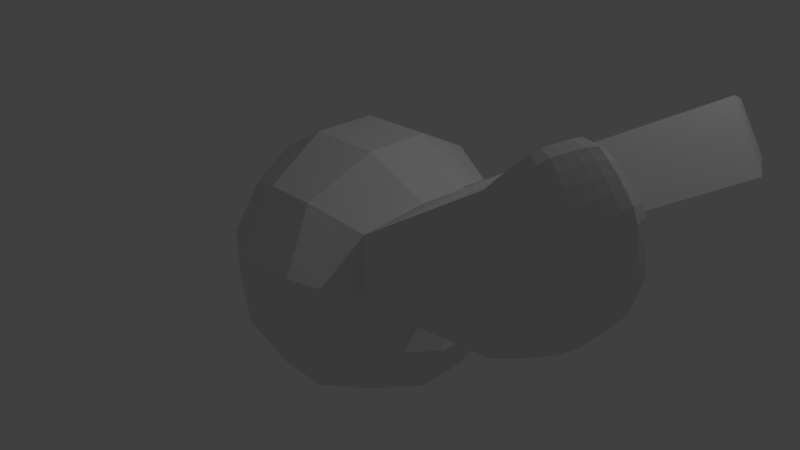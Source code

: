 # Source: RANDOM_THING.blend  (saved by Blender 2.71.0; exported with 4.5.12 LTS)
import bpy
from mathutils import Matrix  # noqa: F401  (used for matrix-valued properties, if any)

bpy.ops.wm.read_factory_settings(use_empty=True)
scene = bpy.context.scene
scene.name = 'Scene'

# ---- collections
col_collection_1 = bpy.data.collections.new('Collection 1'); scene.collection.children.link(col_collection_1)

# ---- materials (node trees are filled in below, after node groups)
mat_material = bpy.data.materials.new('Material')
mat_material.alpha_threshold = 0.0
mat_material.use_transparent_shadow = False
mat_material.roughness = 0.5
mat_material.line_color = (0.0, 0.0, 0.0, 1.0)

# ---- material node trees

# ---- world
world_world = bpy.data.worlds.new('World'); scene.world = world_world
world_world.color = (0.05088, 0.05088, 0.05088)
world_world.use_sun_shadow = False
world_world.sun_shadow_jitter_overblur = 0.0
world_world.cycles.sampling_method = 'MANUAL'
world_world.cycles.sample_map_resolution = 256

# ---- cameras
cam_camera = bpy.data.cameras.new('Camera')
cam_camera.clip_end = 100.0
cam_camera.lens = 35.0
cam_camera.sensor_width = 32.0
cam_camera.sensor_height = 18.0
cam_camera.ortho_scale = 7.314
cam_camera.dof.focus_distance = 0.0
cam_camera.dof.aperture_fstop = 128.0

# ---- lights
light_lamp = bpy.data.lights.new('Lamp', 'POINT')
light_lamp.transmission_factor = 0.0
light_lamp.cutoff_distance = 30.0
light_lamp.energy = 100.0
light_lamp.shadow_buffer_clip_start = 1.001
light_lamp.shadow_soft_size = 0.1
light_lamp.shadow_maximum_resolution = 0.006
light_lamp.use_absolute_resolution = True
light_lamp.cycles.use_multiple_importance_sampling = False

# ---- meshes
me_cube = bpy.data.meshes.new('Cube')
me_cube.from_pydata([(1.0, 1.0, -1.0), (1.0, -1.0, -1.0), (-1.0, -1.0, -1.0), (-1.0, 1.0, -1.0), (1.0, 1.0, 1.0), (1.0, -1.0, 1.0), (-1.0, -1.0, 1.0), (-1.0, 1.0, 1.0), (1.238, 0.3333, -1.238), (1.238, -0.3333, -1.238), (0.3333, 1.238, -1.238), (-0.3333, 1.238, -1.238), (1.238, 1.238, -0.3333), (1.238, 1.238, 0.3333), (0.3333, -1.238, -1.238), (-0.3333, -1.238, -1.238), (1.238, -1.238, -0.3333), (1.238, -1.238, 0.3333), (-1.238, -0.3333, -1.238), (-1.238, 0.3333, -1.238), (-1.238, -1.238, -0.3333), (-1.238, -1.238, 0.3333), (-1.238, 1.238, -0.3333), (-1.238, 1.238, 0.3333), (1.238, 0.3333, 1.238), (1.238, -0.3333, 1.238), (0.3333, 1.238, 1.238), (-0.3333, 1.238, 1.238), (0.3333, -1.238, 1.238), (-0.3333, -1.238, 1.238), (-1.238, -0.3333, 1.238), (-1.238, 0.3333, 1.238), (0.4128, 0.4732, -1.658), (-0.4128, 0.4732, -1.658), (0.4128, -0.4732, -1.658), (-0.4128, -0.4732, -1.658), (0.4732, 0.4128, 1.658), (0.4732, -0.4128, 1.658), (-0.4732, 0.4128, 1.658), (-0.4732, -0.4128, 1.658), (1.658, 0.4128, -0.4732), (1.658, -0.4128, -0.4732), (1.658, 0.3463, 0.4732), (1.658, -0.4128, 0.4732), (0.4128, -1.658, -0.4732), (-0.4128, -1.658, -0.4732), (0.4128, -1.658, 0.4732), (-0.4128, -1.658, 0.4732), (-1.658, -0.4128, -0.4732), (-1.658, 0.4128, -0.4732), (-1.658, -0.4128, 0.4732), (-1.658, 0.4128, 0.4732), (0.4128, 1.658, 0.4732), (-0.4128, 1.658, 0.4732), (0.4128, 1.658, -0.4732), (-0.4128, 1.658, -0.4732), (1.0, -1.0, 1.0), (1.238, -1.238, 0.3333), (1.238, -0.3333, 1.238), (1.658, -0.4128, 0.4732), (4.746, -3.456, 3.421), (4.985, -3.694, 2.754), (4.985, -2.789, 3.66), (5.404, -2.868, 2.894), (4.979, -3.734, 2.823), (4.964, -3.738, 2.887), (4.947, -3.736, 2.95), (4.93, -3.73, 3.013), (4.912, -3.723, 3.075), (4.891, -3.702, 3.136), (4.865, -3.665, 3.195), (4.839, -3.627, 3.253), (4.812, -3.586, 3.311), (4.784, -3.539, 3.368), (4.978, -2.859, 3.699), (4.962, -2.923, 3.702), (4.945, -2.987, 3.7), (4.928, -3.05, 3.695), (4.91, -3.113, 3.687), (4.888, -3.173, 3.666), (4.863, -3.232, 3.63), (4.837, -3.29, 3.592), (4.811, -3.347, 3.551), (4.783, -3.404, 3.504), (5.438, -2.984, 2.857), (5.429, -3.077, 2.834), (5.414, -3.165, 2.814), (5.395, -3.251, 2.794), (5.374, -3.335, 2.776), (5.336, -3.41, 2.763), (5.281, -3.476, 2.756), (5.223, -3.54, 2.75), (5.162, -3.602, 2.745), (5.095, -3.66, 2.743), (5.089, -2.773, 3.629), (5.154, -2.77, 3.576), (5.213, -2.77, 3.519), (5.269, -2.771, 3.46), (5.322, -2.773, 3.4), (5.361, -2.78, 3.33), (5.383, -2.793, 3.251), (5.404, -2.806, 3.171), (5.421, -2.821, 3.089), (5.432, -2.838, 3.003), (5.471, -2.967, 2.97), (5.464, -3.068, 2.946), (5.448, -3.164, 2.924), (5.429, -3.258, 2.903), (5.406, -3.351, 2.883), (5.365, -3.432, 2.867), (5.305, -3.503, 2.854), (5.242, -3.571, 2.842), (5.176, -3.638, 2.832), (5.101, -3.7, 2.822), (5.464, -2.954, 3.065), (5.457, -3.058, 3.045), (5.442, -3.158, 3.025), (5.423, -3.254, 3.005), (5.401, -3.349, 2.985), (5.36, -3.433, 2.967), (5.299, -3.504, 2.95), (5.234, -3.574, 2.933), (5.166, -3.642, 2.916), (5.09, -3.704, 2.9), (5.447, -2.942, 3.161), (5.441, -3.047, 3.144), (5.427, -3.148, 3.127), (5.408, -3.246, 3.11), (5.387, -3.343, 3.092), (5.345, -3.427, 3.072), (5.284, -3.5, 3.049), (5.219, -3.57, 3.027), (5.151, -3.639, 3.004), (5.074, -3.702, 2.98), (5.425, -2.928, 3.256), (5.419, -3.034, 3.245), (5.404, -3.135, 3.231), (5.385, -3.234, 3.217), (5.363, -3.331, 3.201), (5.322, -3.416, 3.179), (5.261, -3.49, 3.152), (5.198, -3.561, 3.123), (5.13, -3.631, 3.093), (5.055, -3.695, 3.061), (5.398, -2.913, 3.35), (5.39, -3.018, 3.345), (5.374, -3.119, 3.336), (5.354, -3.218, 3.324), (5.332, -3.314, 3.311), (5.291, -3.4, 3.288), (5.232, -3.475, 3.255), (5.17, -3.548, 3.22), (5.105, -3.619, 3.183), (5.031, -3.685, 3.142), (5.352, -2.9, 3.434), (5.342, -3.001, 3.434), (5.324, -3.099, 3.429), (5.303, -3.195, 3.42), (5.28, -3.289, 3.41), (5.241, -3.374, 3.386), (5.186, -3.448, 3.348), (5.128, -3.521, 3.309), (5.067, -3.592, 3.266), (4.999, -3.659, 3.218), (5.289, -2.888, 3.504), (5.276, -2.984, 3.508), (5.257, -3.076, 3.506), (5.236, -3.167, 3.5), (5.212, -3.257, 3.492), (5.176, -3.338, 3.468), (5.125, -3.411, 3.427), (5.073, -3.483, 3.385), (5.019, -3.553, 3.339), (4.959, -3.619, 3.287), (5.224, -2.877, 3.568), (5.208, -2.966, 3.575), (5.188, -3.053, 3.574), (5.166, -3.139, 3.569), (5.143, -3.223, 3.562), (5.109, -3.301, 3.538), (5.064, -3.372, 3.497), (5.018, -3.443, 3.453), (4.97, -3.512, 3.405), (4.918, -3.578, 3.351), (5.156, -2.866, 3.626), (5.139, -2.949, 3.633), (5.118, -3.03, 3.633), (5.096, -3.11, 3.628), (5.073, -3.189, 3.622), (5.042, -3.263, 3.598), (5.003, -3.333, 3.556), (4.963, -3.401, 3.512), (4.921, -3.468, 3.464), (4.877, -3.533, 3.41), (5.085, -2.858, 3.677), (5.067, -2.934, 3.683), (5.046, -3.008, 3.682), (5.025, -3.082, 3.677), (5.003, -3.155, 3.67), (4.975, -3.225, 3.646), (4.942, -3.291, 3.606), (4.908, -3.356, 3.563), (4.873, -3.421, 3.517), (4.835, -3.484, 3.463), (1.0, 1.0, 1.0), (1.238, 1.238, 0.3333), (1.238, 0.3333, 1.238), (1.658, 0.3463, 0.4732), (3.396, 2.336, 2.336), (3.635, 2.574, 1.669), (3.635, 1.669, 2.574), (4.054, 1.682, 1.809), (1.043, 1.043, 0.8794), (1.043, -1.043, 0.8794), (-1.043, -1.043, 0.8794), (-1.043, 1.043, 0.8794), (1.314, 0.3357, 1.1), (1.314, -0.3477, 1.1), (0.3477, -1.314, 1.1), (-0.3477, -1.314, 1.1), (-1.314, -0.3477, 1.1), (-1.314, 0.3477, 1.1), (0.3477, 1.314, 1.1), (-0.3477, 1.314, 1.1), (1.043, -1.043, 0.8794), (1.314, -0.3477, 1.1), (1.043, 1.043, 0.8794), (1.314, 0.3357, 1.1), (3.44, 2.379, 2.215), (3.711, 1.671, 2.436)], [], [(35, 15, 2, 18), (39, 30, 6, 29), (217, 25, 58, 225), (219, 29, 6, 214), (221, 31, 7, 215), (55, 11, 3, 22), (11, 33, 19, 3), (33, 35, 18, 19), (0, 8, 32, 10), (10, 32, 33, 11), (8, 9, 34, 32), (32, 34, 35, 33), (9, 1, 14, 34), (34, 14, 15, 35), (25, 37, 28, 5), (37, 39, 29, 28), (4, 26, 36, 24), (24, 36, 37, 25), (26, 27, 38, 36), (36, 38, 39, 37), (27, 7, 31, 38), (38, 31, 30, 39), (9, 41, 16, 1), (41, 43, 17, 16), (0, 12, 40, 8), (8, 40, 41, 9), (12, 13, 42, 40), (40, 42, 43, 41), (216, 42, 207, 227), (216, 24, 25, 217), (15, 45, 20, 2), (45, 47, 21, 20), (1, 16, 44, 14), (14, 44, 45, 15), (16, 17, 46, 44), (44, 46, 47, 45), (213, 5, 28, 218), (218, 28, 29, 219), (19, 49, 22, 3), (49, 51, 23, 22), (2, 20, 48, 18), (18, 48, 49, 19), (20, 21, 50, 48), (48, 50, 51, 49), (214, 6, 30, 220), (220, 30, 31, 221), (223, 53, 23, 215), (53, 55, 22, 23), (212, 13, 52, 222), (222, 52, 53, 223), (13, 12, 54, 52), (52, 54, 55, 53), (12, 0, 10, 54), (54, 10, 11, 55), (59, 225, 58, 62, 94, 95, 96, 97, 98, 99, 100, 101, 102, 103, 63), (17, 43, 59, 57), (25, 5, 56, 58), (213, 17, 57, 224), (203, 83, 60, 73), (57, 59, 63, 84, 85, 86, 87, 88, 89, 90, 91, 92, 93, 61), (58, 56, 60, 83, 82, 81, 80, 79, 78, 77, 76, 75, 74, 62), (56, 224, 57, 61, 64, 65, 66, 67, 68, 69, 70, 71, 72, 73, 60), (93, 113, 64, 61), (113, 123, 65, 64), (123, 133, 66, 65), (133, 143, 67, 66), (143, 153, 68, 67), (153, 163, 69, 68), (163, 173, 70, 69), (173, 183, 71, 70), (183, 193, 72, 71), (193, 203, 73, 72), (63, 103, 104, 84), (84, 104, 105, 85), (85, 105, 106, 86), (86, 106, 107, 87), (87, 107, 108, 88), (88, 108, 109, 89), (89, 109, 110, 90), (90, 110, 111, 91), (91, 111, 112, 92), (92, 112, 113, 93), (103, 102, 114, 104), (104, 114, 115, 105), (105, 115, 116, 106), (106, 116, 117, 107), (107, 117, 118, 108), (108, 118, 119, 109), (109, 119, 120, 110), (110, 120, 121, 111), (111, 121, 122, 112), (112, 122, 123, 113), (102, 101, 124, 114), (114, 124, 125, 115), (115, 125, 126, 116), (116, 126, 127, 117), (117, 127, 128, 118), (118, 128, 129, 119), (119, 129, 130, 120), (120, 130, 131, 121), (121, 131, 132, 122), (122, 132, 133, 123), (101, 100, 134, 124), (124, 134, 135, 125), (125, 135, 136, 126), (126, 136, 137, 127), (127, 137, 138, 128), (128, 138, 139, 129), (129, 139, 140, 130), (130, 140, 141, 131), (131, 141, 142, 132), (132, 142, 143, 133), (100, 99, 144, 134), (134, 144, 145, 135), (135, 145, 146, 136), (136, 146, 147, 137), (137, 147, 148, 138), (138, 148, 149, 139), (139, 149, 150, 140), (140, 150, 151, 141), (141, 151, 152, 142), (142, 152, 153, 143), (99, 98, 154, 144), (144, 154, 155, 145), (145, 155, 156, 146), (146, 156, 157, 147), (147, 157, 158, 148), (148, 158, 159, 149), (149, 159, 160, 150), (150, 160, 161, 151), (151, 161, 162, 152), (152, 162, 163, 153), (98, 97, 164, 154), (154, 164, 165, 155), (155, 165, 166, 156), (156, 166, 167, 157), (157, 167, 168, 158), (158, 168, 169, 159), (159, 169, 170, 160), (160, 170, 171, 161), (161, 171, 172, 162), (162, 172, 173, 163), (97, 96, 174, 164), (164, 174, 175, 165), (165, 175, 176, 166), (166, 176, 177, 167), (167, 177, 178, 168), (168, 178, 179, 169), (169, 179, 180, 170), (170, 180, 181, 171), (171, 181, 182, 172), (172, 182, 183, 173), (96, 95, 184, 174), (174, 184, 185, 175), (175, 185, 186, 176), (176, 186, 187, 177), (177, 187, 188, 178), (178, 188, 189, 179), (179, 189, 190, 180), (180, 190, 191, 181), (181, 191, 192, 182), (182, 192, 193, 183), (95, 94, 194, 184), (184, 194, 195, 185), (185, 195, 196, 186), (186, 196, 197, 187), (187, 197, 198, 188), (188, 198, 199, 189), (189, 199, 200, 190), (190, 200, 201, 191), (191, 201, 202, 192), (192, 202, 203, 193), (94, 62, 74, 194), (194, 74, 75, 195), (195, 75, 76, 196), (196, 76, 77, 197), (197, 77, 78, 198), (198, 78, 79, 199), (199, 79, 80, 200), (200, 80, 81, 201), (201, 81, 82, 202), (202, 82, 83, 203), (227, 207, 211, 229), (42, 13, 205, 207), (4, 24, 206, 204), (212, 4, 204, 226), (228, 208, 210, 229), (207, 205, 209, 211), (204, 206, 210, 208), (226, 204, 208, 228), (43, 217, 225, 59), (47, 219, 214, 21), (51, 221, 215, 23), (24, 216, 227, 206), (42, 216, 217, 43), (17, 213, 218, 46), (46, 218, 219, 47), (21, 214, 220, 50), (50, 220, 221, 51), (27, 223, 215, 7), (4, 212, 222, 26), (26, 222, 223, 27), (5, 213, 224, 56), (206, 227, 229, 210), (13, 212, 226, 205), (209, 228, 229, 211), (205, 226, 228, 209)])
me_cube.materials.append(mat_material)
me_cube.use_remesh_preserve_volume = False
me_cube.use_remesh_preserve_attributes = False
me_cube.use_mirror_vertex_groups = False
me_cube.update()

# ---- objects
ob_cube = bpy.data.objects.new('Cube', me_cube)
ob_lamp = bpy.data.objects.new('Lamp', light_lamp)
ob_camera = bpy.data.objects.new('Camera', cam_camera)

# ---- transforms, parenting, visibility, modifiers, constraints
ob_cube.location = (0.0, 0.0, 0.0)
ob_cube.lock_rotations_4d = False
ob_cube.empty_display_type = 'ARROWS'
ob_cube.lineart.crease_threshold = 0.0
ob_lamp.location = (4.076, 1.005, 5.904)
ob_lamp.rotation_euler = (0.6503, 0.05522, 1.866)
ob_lamp.lock_rotations_4d = False
ob_lamp.empty_display_type = 'ARROWS'
ob_lamp.color = (0.0, 0.0, 0.0, 0.0)
ob_lamp.lineart.crease_threshold = 0.0
ob_camera.location = (7.481, -6.508, 5.344)
ob_camera.rotation_euler = (1.109, 0.01082, 0.8149)
ob_camera.lock_rotations_4d = False
ob_camera.empty_display_type = 'ARROWS'
ob_camera.color = (0.0, 0.0, 0.0, 0.0)
ob_camera.display_type = 'WIRE'
ob_camera.lineart.crease_threshold = 0.0

# ---- collection membership
col_collection_1.objects.link(ob_cube)
col_collection_1.objects.link(ob_lamp)
col_collection_1.objects.link(ob_camera)

# ---- scene / render settings (as saved in the file)
scene.camera = ob_camera
scene.frame_start = 1; scene.frame_end = 250; scene.frame_set(1)
scene.render.engine = 'BLENDER_EEVEE_NEXT'
scene.render.resolution_percentage = 50
scene.render.dither_intensity = 0.0
scene.cycles.use_denoising = False
scene.cycles.samples = 10
scene.cycles.sampling_pattern = 'TABULATED_SOBOL'
scene.cycles.light_sampling_threshold = 0.0
scene.cycles.use_adaptive_sampling = False
scene.cycles.use_light_tree = False
scene.cycles.blur_glossy = 0.0
scene.cycles.volume_bounces = 1
scene.cycles.pixel_filter_type = 'GAUSSIAN'
scene.cycles.sample_clamp_indirect = 0.0
scene.view_settings.view_transform = 'Standard'
bpy.context.view_layer.update()
